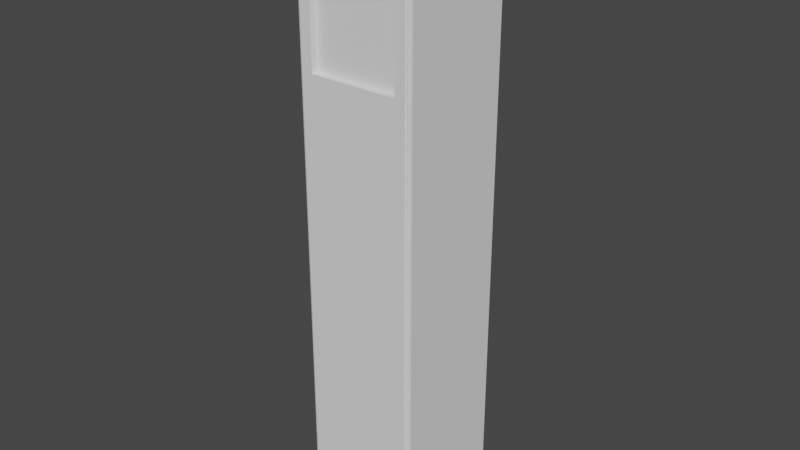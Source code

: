 # Source: locker.blend  (saved by Blender 3.3.6; exported with 4.5.12 LTS)
import bpy
from mathutils import Matrix  # noqa: F401  (used for matrix-valued properties, if any)

bpy.ops.wm.read_factory_settings(use_empty=True)
scene = bpy.context.scene
scene.name = 'Scene'

# ---- collections
col_collection = bpy.data.collections.new('Collection'); scene.collection.children.link(col_collection)

# ---- world
world_world = bpy.data.worlds.new('World'); scene.world = world_world
world_world.use_nodes = True; world_world.node_tree.nodes.clear()
_N = world_world.node_tree.nodes; _L = world_world.node_tree.links
n0 = _N.new('ShaderNodeOutputWorld'); n0.name = 'World Output'; n0.location = (300, 300)
n1 = _N.new('ShaderNodeBackground'); n1.name = 'Background'; n1.location = (10, 300)
n1.inputs[0].default_value = (0.05088, 0.05088, 0.05088, 1.0)
_L.new(n1.outputs[0], n0.inputs[0])
n0.is_active_output = True
world_world.color = (0.05088, 0.05088, 0.05088)
world_world.use_sun_shadow = False
world_world.sun_shadow_jitter_overblur = 0.0

# ---- meshes
me_cube_001 = bpy.data.meshes.new('Cube.001')
me_cube_001.from_pydata([(-0.6566, -0.7156, -3.509), (-0.6566, -0.7156, 3.509), (-0.7156, 0.7156, -3.568), (-0.7156, 0.7156, 3.568), (0.6566, -0.7156, -3.509), (0.6566, -0.7156, 3.509), (0.7156, 0.7156, -3.568), (0.7156, 0.7156, 3.568), (-0.6566, 0.5137, -3.509), (-0.6566, 0.5137, 3.509), (0.6566, 0.5137, -3.509), (0.6566, 0.5137, 3.509), (-0.7156, -0.6862, -3.568), (-0.6862, -0.7156, -3.539), (-0.707, -0.707, -3.56), (-0.6862, -0.7156, 3.539), (-0.7156, -0.6862, 3.568), (-0.707, -0.707, 3.56), (0.7156, -0.6862, 3.568), (0.6862, -0.7156, 3.539), (0.707, -0.707, 3.56), (0.6862, -0.7156, -3.539), (0.7156, -0.6862, -3.568), (0.707, -0.707, -3.56), (-0.7156, 0.7156, 0.07401), (-0.7156, 0.7156, -0.07401), (0.7156, 0.7156, 0.07401), (0.7156, 0.7156, -0.07401), (-0.6566, -0.7156, -0.07279), (-0.6566, -0.7156, 0.07279), (0.6566, -0.7156, 0.07279), (0.6566, -0.7156, -0.07279), (-0.6566, 0.5137, -0.07279), (-0.6566, 0.5137, 0.07279), (0.6566, 0.5137, 0.07279), (0.6566, 0.5137, -0.07279), (-0.6862, -0.7156, -0.0734), (-0.6862, -0.7156, 0.0734), (-0.707, -0.707, 0.07383), (-0.707, -0.707, -0.07383), (-0.7156, -0.6862, 0.07401), (-0.7156, -0.6862, -0.07401), (0.6862, -0.7156, 0.0734), (0.6862, -0.7156, -0.0734), (0.707, -0.707, -0.07383), (0.707, -0.707, 0.07383), (0.7156, -0.6862, -0.07401), (0.7156, -0.6862, 0.07401), (-0.03274, -0.5851, -0.07279), (-0.03274, -0.5851, 0.07279), (0.03274, -0.5851, 0.07279), (0.03274, -0.5851, -0.07279), (-0.03274, -0.5238, -0.07279), (-0.03274, -0.5238, 0.07279), (0.03274, -0.5238, 0.07279), (0.03274, -0.5238, -0.07279)], [], [(4, 0, 13, 21), (24, 3, 7, 26), (31, 4, 21, 43), (40, 16, 3, 24), (1, 5, 19, 15), (7, 3, 16, 18), (29, 1, 15, 37), (26, 7, 18, 47), (5, 1, 9, 11), (30, 5, 11, 34), (0, 4, 10, 8), (28, 0, 8, 32), (33, 34, 11, 9), (37, 15, 17, 38), (38, 17, 16, 40), (43, 21, 23, 44), (44, 23, 22, 46), (12, 22, 23, 14), (14, 23, 21, 13), (18, 16, 17, 20), (20, 17, 15, 19), (2, 6, 22, 12), (20, 45, 47, 18), (45, 44, 46, 47), (19, 42, 45, 20), (42, 43, 44, 45), (14, 39, 41, 12), (39, 38, 40, 41), (13, 36, 39, 14), (36, 37, 38, 39), (8, 10, 35, 32), (35, 31, 51, 55), (1, 29, 33, 9), (29, 28, 48, 49), (4, 31, 35, 10), (31, 30, 50, 51), (6, 27, 46, 22), (27, 26, 47, 46), (0, 28, 36, 13), (28, 29, 37, 36), (12, 41, 25, 2), (41, 40, 24, 25), (5, 30, 42, 19), (30, 31, 43, 42), (2, 25, 27, 6), (25, 24, 26, 27), (52, 53, 54, 55), (49, 53, 52, 48), (51, 55, 54, 50), (33, 29, 49, 53), (32, 35, 55, 52), (30, 34, 54, 50), (28, 32, 52, 48), (34, 33, 53, 54), (48, 51, 50, 49), (50, 54, 53, 49), (51, 48, 52, 55)])
_uv = me_cube_001.uv_layers.new(name='UVMap')
_uv.uv.foreach_set('vector', [1.157, -3.009, -0.1566, -3.009, -0.1862, -3.039, 1.186, -3.039, -0.2156, 0.574, -0.2156, 4.068, 1.216, 4.068, 1.216, 0.574, 1.157, 0.4272, 1.157, -3.009, 1.186, -3.039, 1.186, 0.4266, 0.169, 0.574, 0.169, 4.068, 1.571, 4.068, 1.571, 0.574, -0.1566, 4.009, 1.157, 4.009, 1.186, 4.039, -0.1862, 4.039, 1.216, 1.571, -0.2156, 1.571, -0.2156, 0.169, 1.216, 0.169, -0.1566, 0.5728, -0.1566, 4.009, -0.1862, 4.039, -0.1862, 0.5734, 1.571, 0.574, 1.571, 4.068, 0.169, 4.068, 0.169, 0.574, 1.157, 0.1397, -0.1566, 0.1397, -0.1566, 1.369, 1.157, 1.369, 0.1397, 0.5728, 0.1397, 4.009, 1.369, 4.009, 1.369, 0.5728, -0.1566, 0.1397, 1.157, 0.1397, 1.157, 1.369, -0.1566, 1.369, 0.1397, 0.4272, 0.1397, -3.009, 1.369, -3.009, 1.369, 0.4272, -0.1566, 0.5728, 1.157, 0.5728, 1.157, 4.009, -0.1566, 4.009, -0.1862, 0.5734, -0.1862, 4.039, -0.207, 4.06, -0.207, 0.5738, 0.1483, 0.5738, 0.1483, 4.06, 0.169, 4.068, 0.169, 0.574, 1.186, 0.4266, 1.186, -3.039, 1.207, -3.06, 1.207, 0.4262, 0.1483, 0.4262, 0.1483, -3.06, 0.169, -3.068, 0.169, 0.426, -0.2156, 0.169, 1.216, 0.169, 1.207, 0.1483, -0.207, 0.1483, -0.207, -3.06, 1.207, -3.06, 1.186, -3.039, -0.1862, -3.039, 1.216, 0.169, -0.2156, 0.169, -0.207, 0.1483, 1.207, 0.1483, 1.207, 4.06, -0.207, 4.06, -0.1862, 4.039, 1.186, 4.039, -0.2156, 1.571, 1.216, 1.571, 1.216, 0.169, -0.2156, 0.169, 0.1483, 4.06, 0.1483, 0.5738, 0.169, 0.574, 0.169, 4.068, 0.1483, 0.5738, 0.1483, 0.4262, 0.169, 0.426, 0.169, 0.574, 1.186, 4.039, 1.186, 0.5734, 1.207, 0.5738, 1.207, 4.06, 1.186, 0.5734, 1.186, 0.4266, 1.207, 0.4262, 1.207, 0.5738, 0.1483, -3.06, 0.1483, 0.4262, 0.169, 0.426, 0.169, -3.068, 0.1483, 0.4262, 0.1483, 0.5738, 0.169, 0.574, 0.169, 0.426, -0.1862, -3.039, -0.1862, 0.4266, -0.207, 0.4262, -0.207, -3.06, -0.1862, 0.4266, -0.1862, 0.5734, -0.207, 0.5738, -0.207, 0.4262, -0.1566, -3.009, 1.157, -3.009, 1.157, 0.4272, -0.1566, 0.4272, 1.157, 1.369, 1.157, 0.1397, 0.5327, 0.2702, 0.5327, 0.3315, 0.1397, 4.009, 0.1397, 0.5728, 1.369, 0.5728, 1.369, 4.009, -0.1566, 0.5728, -0.1566, 0.4272, 0.4673, 0.4272, 0.4673, 0.5728, 0.1397, -3.009, 0.1397, 0.4272, 1.369, 0.4272, 1.369, -3.009, 1.157, 0.4272, 1.157, 0.5728, 0.5327, 0.5728, 0.5327, 0.4272, 1.571, -3.068, 1.571, 0.426, 0.169, 0.426, 0.169, -3.068, 1.571, 0.426, 1.571, 0.574, 0.169, 0.574, 0.169, 0.426, -0.1566, -3.009, -0.1566, 0.4272, -0.1862, 0.4266, -0.1862, -3.039, -0.1566, 0.4272, -0.1566, 0.5728, -0.1862, 0.5734, -0.1862, 0.4266, 0.169, -3.068, 0.169, 0.426, 1.571, 0.426, 1.571, -3.068, 0.169, 0.426, 0.169, 0.574, 1.571, 0.574, 1.571, 0.426, 1.157, 4.009, 1.157, 0.5728, 1.186, 0.5734, 1.186, 4.039, 1.157, 0.5728, 1.157, 0.4272, 1.186, 0.4266, 1.186, 0.5734, -0.2156, -3.068, -0.2156, 0.426, 1.216, 0.426, 1.216, -3.068, -0.2156, 0.426, -0.2156, 0.574, 1.216, 0.574, 1.216, 0.426, 0.4673, 0.4272, 0.4673, 0.5728, 0.5327, 0.5728, 0.5327, 0.4272, 0.2702, 0.5728, 0.3315, 0.5728, 0.3315, 0.4272, 0.2702, 0.4272, 0.2702, 0.4272, 0.3315, 0.4272, 0.3315, 0.5728, 0.2702, 0.5728, -0.1566, 1.369, -0.1566, 0.1397, 0.4673, 0.2702, 0.4673, 0.3315, -0.1566, 1.369, 1.157, 1.369, 0.5327, 0.3315, 0.4673, 0.3315, 1.157, 0.1397, 1.157, 1.369, 0.5327, 0.3315, 0.5327, 0.2702, -0.1566, 0.1397, -0.1566, 1.369, 0.4673, 0.3315, 0.4673, 0.2702, 1.157, 1.369, -0.1566, 1.369, 0.4673, 0.3315, 0.5327, 0.3315, 0.4673, 0.4272, 0.5327, 0.4272, 0.5327, 0.5728, 0.4673, 0.5728, 0.5327, 0.2702, 0.5327, 0.3315, 0.4673, 0.3315, 0.4673, 0.2702, 0.5327, 0.2702, 0.4673, 0.2702, 0.4673, 0.3315, 0.5327, 0.3315])
me_cube_001.update()
me_cube_002 = bpy.data.meshes.new('Cube.002')
me_cube_002.from_pydata([(-0.004661, -0.02593, -3.898), (-0.004661, -0.02593, 3.121), (1.309, -0.02593, -3.898), (1.309, -0.02593, 3.121), (-0.004661, -0.02593, 0.8009), (-0.004661, -0.02593, 1.286), (-0.004661, -0.02593, 1.771), (-0.004661, -0.02593, 2.256), (-0.004661, -0.02593, 2.741), (1.309, -0.02593, 2.741), (1.309, -0.02593, 2.256), (1.309, -0.02593, 1.771), (1.309, -0.02593, 1.286), (1.309, -0.02593, 0.8009), (0.652, -0.02593, -3.898), (0.652, -0.02593, 3.121), (0.652, -0.02593, 0.8009), (0.652, -0.02593, 1.407), (-0.004661, 0.05727, 3.121), (-0.004661, 0.05727, 2.741), (0.652, -0.02593, 2.62), (0.1161, -0.02593, 1.771), (0.1161, -0.02593, 1.407), (0.1161, -0.02593, 2.256), (1.188, -0.02593, 2.256), (0.1161, -0.02593, 2.62), (1.188, -0.02593, 2.62), (1.188, -0.02593, 1.771), (1.188, -0.02593, 1.407), (0.652, -0.02593, 1.286), (0.652, -0.02593, 2.741), (1.309, 0.05727, 0.8009), (1.309, 0.05727, -3.898), (0.652, 0.05727, -3.898), (0.652, 0.05727, 3.121), (-0.004661, 0.05727, -3.898), (-0.004661, 0.05727, 0.8009), (-0.004661, 0.05727, 1.286), (0.1161, 0.05727, 1.407), (0.1161, 0.05727, 1.771), (0.1161, 0.05727, 2.256), (0.1161, 0.05727, 2.62), (1.309, 0.05727, 3.121), (1.309, 0.05727, 2.741), (1.188, 0.05727, 2.62), (1.188, 0.05727, 2.256), (1.188, 0.05727, 1.771), (1.188, 0.05727, 1.407), (1.309, 0.05727, 1.286), (0.652, 0.05727, 0.8009), (0.652, 0.05727, 1.286), (0.652, 0.05727, 2.741), (-0.004661, 0.05727, 1.771), (-0.004661, 0.05727, 2.256), (1.309, 0.05727, 2.256), (1.309, 0.05727, 1.771), (0.652, 0.05727, 1.407), (0.652, 0.05727, 2.62)], [], [(30, 15, 1, 8), (14, 16, 4, 0), (16, 29, 5, 4), (43, 51, 34, 42), (32, 33, 49, 31), (31, 49, 50, 48), (49, 36, 37, 50), (33, 35, 36, 49), (51, 19, 18, 34), (13, 12, 29, 16), (2, 13, 16, 14), (9, 3, 15, 30), (22, 21, 6, 5), (21, 23, 7, 6), (23, 25, 8, 7), (26, 24, 10, 9), (24, 27, 11, 10), (27, 28, 12, 11), (17, 22, 5, 29), (25, 20, 30, 8), (28, 17, 29, 12), (20, 26, 9, 30), (38, 37, 52, 39), (39, 52, 53, 40), (40, 53, 19, 41), (44, 43, 54, 45), (45, 54, 55, 46), (46, 55, 48, 47), (56, 50, 37, 38), (41, 19, 51, 57), (47, 48, 50, 56), (57, 51, 43, 44), (26, 44, 45, 24), (28, 47, 56, 17), (15, 34, 18, 1), (7, 53, 52, 6), (24, 45, 46, 27), (20, 57, 44, 26), (4, 36, 35, 0), (0, 35, 33, 14), (8, 19, 53, 7), (27, 46, 47, 28), (5, 37, 36, 4), (3, 42, 34, 15), (10, 54, 43, 9), (13, 31, 48, 12), (22, 38, 39, 21), (11, 55, 54, 10), (21, 39, 40, 23), (12, 48, 55, 11), (1, 18, 19, 8), (23, 40, 41, 25), (17, 56, 38, 22), (2, 32, 31, 13), (9, 43, 42, 3), (25, 41, 57, 20), (14, 33, 32, 2), (6, 52, 37, 5)])
_uv = me_cube_002.uv_layers.new(name='UVMap')
_uv.uv.foreach_set('vector', [0.5, 1.767, 0.5, 2.148, -0.1566, 2.148, -0.1566, 1.767, 0.5, -4.871, 0.5, -0.173, -0.1566, -0.173, -0.1566, -4.871, 0.5, -0.173, 0.5, 0.312, -0.1566, 0.312, -0.1566, -0.173, 1.157, 1.767, 0.5, 1.767, 0.5, 2.148, 1.157, 2.148, 1.157, -4.871, 0.5, -4.871, 0.5, -0.173, 1.157, -0.173, 1.157, -0.173, 0.5, -0.173, 0.5, 0.312, 1.157, 0.312, 0.5, -0.173, -0.1566, -0.173, -0.1566, 0.312, 0.5, 0.312, 0.5, -4.871, -0.1566, -4.871, -0.1566, -0.173, 0.5, -0.173, 0.5, 1.767, -0.1566, 1.767, -0.1566, 2.148, 0.5, 2.148, 1.157, -0.173, 1.157, 0.312, 0.5, 0.312, 0.5, -0.173, 1.157, -4.871, 1.157, -0.173, 0.5, -0.173, 0.5, -4.871, 1.157, 1.767, 1.157, 2.148, 0.5, 2.148, 0.5, 1.767, -0.03591, 0.4327, -0.03591, 0.797, -0.1566, 0.797, -0.1566, 0.312, -0.03591, 0.797, -0.03591, 1.282, -0.1566, 1.282, -0.1566, 0.797, -0.03591, 1.282, -0.03591, 1.646, -0.1566, 1.767, -0.1566, 1.282, 1.036, 1.646, 1.036, 1.282, 1.157, 1.282, 1.157, 1.767, 1.036, 1.282, 1.036, 0.797, 1.157, 0.797, 1.157, 1.282, 1.036, 0.797, 1.036, 0.4327, 1.157, 0.312, 1.157, 0.797, 0.5, 0.4327, -0.03591, 0.4327, -0.1566, 0.312, 0.5, 0.312, -0.03591, 1.646, 0.5, 1.646, 0.5, 1.767, -0.1566, 1.767, 1.036, 0.4327, 0.5, 0.4327, 0.5, 0.312, 1.157, 0.312, 0.5, 1.646, 1.036, 1.646, 1.157, 1.767, 0.5, 1.767, -0.03591, 0.4327, -0.1566, 0.312, -0.1566, 0.797, -0.03591, 0.797, -0.03591, 0.797, -0.1566, 0.797, -0.1566, 1.282, -0.03591, 1.282, -0.03591, 1.282, -0.1566, 1.282, -0.1566, 1.767, -0.03591, 1.646, 1.036, 1.646, 1.157, 1.767, 1.157, 1.282, 1.036, 1.282, 1.036, 1.282, 1.157, 1.282, 1.157, 0.797, 1.036, 0.797, 1.036, 0.797, 1.157, 0.797, 1.157, 0.312, 1.036, 0.4327, 0.5, 0.4327, 0.5, 0.312, -0.1566, 0.312, -0.03591, 0.4327, -0.03591, 1.646, -0.1566, 1.767, 0.5, 1.767, 0.5, 1.646, 1.036, 0.4327, 1.157, 0.312, 0.5, 0.312, 0.5, 0.4327, 0.5, 1.646, 0.5, 1.767, 1.157, 1.767, 1.036, 1.646, 0.4584, 1.646, 0.5416, 1.646, 0.5416, 1.282, 0.4584, 1.282, 1.036, 0.4584, 1.036, 0.5416, 0.5, 0.5416, 0.5, 0.4584, 0.5, 0.4584, 0.5, 0.5416, -0.1566, 0.5416, -0.1566, 0.4584, 0.4584, 1.282, 0.5416, 1.282, 0.5416, 0.797, 0.4584, 0.797, 0.4584, 1.282, 0.5416, 1.282, 0.5416, 0.797, 0.4584, 0.797, 0.5, 0.4584, 0.5, 0.5416, 1.036, 0.5416, 1.036, 0.4584, 0.4584, -0.173, 0.5416, -0.173, 0.5416, -4.871, 0.4584, -4.871, -0.1566, 0.4584, -0.1566, 0.5416, 0.5, 0.5416, 0.5, 0.4584, 0.4584, 1.767, 0.5416, 1.767, 0.5416, 1.282, 0.4584, 1.282, 0.4584, 0.797, 0.5416, 0.797, 0.5416, 0.4327, 0.4584, 0.4327, 0.4584, 0.312, 0.5416, 0.312, 0.5416, -0.173, 0.4584, -0.173, 1.157, 0.4584, 1.157, 0.5416, 0.5, 0.5416, 0.5, 0.4584, 0.4584, 1.282, 0.5416, 1.282, 0.5416, 1.767, 0.4584, 1.767, 0.4584, -0.173, 0.5416, -0.173, 0.5416, 0.312, 0.4584, 0.312, 0.4584, 0.4327, 0.5416, 0.4327, 0.5416, 0.797, 0.4584, 0.797, 0.4584, 0.797, 0.5416, 0.797, 0.5416, 1.282, 0.4584, 1.282, 0.4584, 0.797, 0.5416, 0.797, 0.5416, 1.282, 0.4584, 1.282, 0.4584, 0.312, 0.5416, 0.312, 0.5416, 0.797, 0.4584, 0.797, 0.4584, 2.148, 0.5416, 2.148, 0.5416, 1.767, 0.4584, 1.767, 0.4584, 1.282, 0.5416, 1.282, 0.5416, 1.646, 0.4584, 1.646, 0.5, 0.4584, 0.5, 0.5416, -0.03591, 0.5416, -0.03591, 0.4584, 0.4584, -4.871, 0.5416, -4.871, 0.5416, -0.173, 0.4584, -0.173, 0.4584, 1.767, 0.5416, 1.767, 0.5416, 2.148, 0.4584, 2.148, -0.03591, 0.4584, -0.03591, 0.5416, 0.5, 0.5416, 0.5, 0.4584, 0.5, 0.4584, 0.5, 0.5416, 1.157, 0.5416, 1.157, 0.4584, 0.4584, 0.797, 0.5416, 0.797, 0.5416, 0.312, 0.4584, 0.312])
me_cube_002.update()
me_cube_003 = bpy.data.meshes.new('Cube.003')
me_cube_003.from_pydata([(0.1161, 0.05727, 1.407), (0.1161, 0.05727, 1.771), (0.1161, 0.05727, 2.256), (0.1161, 0.05727, 2.62), (1.188, 0.05727, 2.62), (1.188, 0.05727, 2.256), (1.188, 0.05727, 1.771), (1.188, 0.05727, 1.407), (0.652, 0.05727, 1.407), (0.652, 0.05727, 2.62)], [], [(8, 7, 6, 5, 4, 9, 3, 2, 1, 0)])
_uv = me_cube_003.uv_layers.new(name='UVMap')
_uv.uv.foreach_set('vector', [0.5, 1.49e-07, 0.9416, 5.96e-08, 0.9416, 0.3002, 0.9416, 0.6998, 0.9416, 1.0, 0.5, 1.0, 0.05838, 1.0, 0.05838, 0.6998, 0.05838, 0.3002, 0.05838, 2.384e-07])
me_cube_003.update()

# ---- objects
ob_cube = bpy.data.objects.new('Cube', me_cube_001)
ob_cube_001 = bpy.data.objects.new('Cube.001', me_cube_002)
ob_cube_002 = bpy.data.objects.new('Cube.002', me_cube_003)

# ---- transforms, parenting, visibility, modifiers, constraints
ob_cube.location = (0.0, 0.0, 0.0)
ob_cube_001.location = (-0.652, -0.7073, 0.388)
ob_cube_002.location = (-0.652, -0.7073, 0.388)

# ---- collection membership
col_collection.objects.link(ob_cube)
col_collection.objects.link(ob_cube_001)
col_collection.objects.link(ob_cube_002)

# ---- scene / render settings (as saved in the file)
scene.frame_start = 1; scene.frame_end = 250; scene.frame_set(1)
scene.render.engine = 'BLENDER_EEVEE_NEXT'
scene.cycles.sampling_pattern = 'TABULATED_SOBOL'
scene.cycles.use_light_tree = False
scene.view_settings.view_transform = 'Filmic'
bpy.context.view_layer.update()

# ---- added for rendering (the .blend has no active camera and no usable light): camera, sun
cam_auto = bpy.data.cameras.new('AutoCamera')
cam_auto.lens = 50.0
cam_auto.sensor_width = 36.0
cam_auto.clip_end = 1000.0
ob_auto_camera = bpy.data.objects.new('AutoCamera', cam_auto)
scene.collection.objects.link(ob_auto_camera)
ob_auto_camera.location = (6.86679, -8.24899, 5.49343)
ob_auto_camera.rotation_euler = (1.09748, -7.21219e-08, 0.694738)
scene.camera = ob_auto_camera
light_auto_sun = bpy.data.lights.new('AutoSun', 'SUN')
light_auto_sun.energy = 3.0
light_auto_sun.angle = 0.0523599
ob_auto_sun = bpy.data.objects.new('AutoSun', light_auto_sun)
scene.collection.objects.link(ob_auto_sun)
ob_auto_sun.rotation_euler = (0.872665, 0.174533, 0.523599)
bpy.context.view_layer.update()
